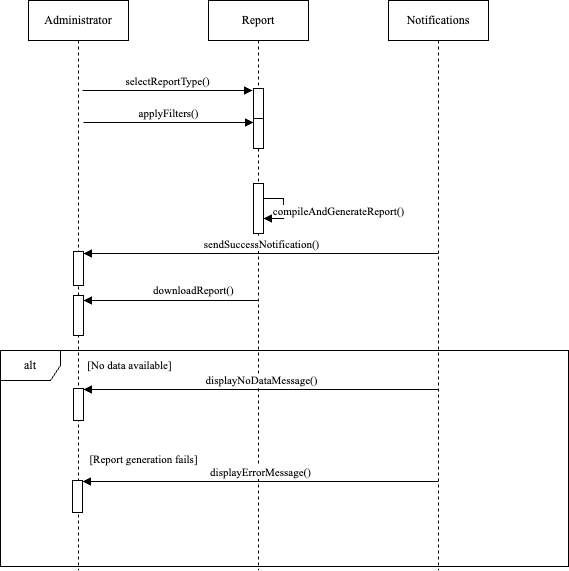

The diagram above was exported from draw.io. Its source (the exported page's mxGraphModel, read from the mxfile embedded in the PNG):
<mxGraphModel dx="946" dy="644" grid="1" gridSize="10" guides="1" tooltips="1" connect="1" arrows="1" fold="1" page="1" pageScale="1" pageWidth="850" pageHeight="1100" math="0" shadow="0">
  <root>
    <mxCell id="0" />
    <mxCell id="1" parent="0" />
    <mxCell id="aM9ryv3xv72pqoxQDRHE-1" value="&lt;font face=&quot;Times New Roman&quot;&gt;Administrator&lt;/font&gt;" style="shape=umlLifeline;perimeter=lifelinePerimeter;whiteSpace=wrap;html=1;container=0;dropTarget=0;collapsible=0;recursiveResize=0;outlineConnect=0;portConstraint=eastwest;newEdgeStyle={&quot;edgeStyle&quot;:&quot;elbowEdgeStyle&quot;,&quot;elbow&quot;:&quot;vertical&quot;,&quot;curved&quot;:0,&quot;rounded&quot;:0};" parent="1" vertex="1">
      <mxGeometry x="40" y="40" width="100" height="570" as="geometry" />
    </mxCell>
    <mxCell id="JTfsQwN5vOJEbEijo57p-7" value="" style="html=1;points=[[0,0,0,0,5],[0,1,0,0,-5],[1,0,0,0,5],[1,1,0,0,-5]];perimeter=orthogonalPerimeter;outlineConnect=0;targetShapes=umlLifeline;portConstraint=eastwest;newEdgeStyle={&quot;curved&quot;:0,&quot;rounded&quot;:0};" parent="aM9ryv3xv72pqoxQDRHE-1" vertex="1">
      <mxGeometry x="45" y="251" width="10" height="34" as="geometry" />
    </mxCell>
    <mxCell id="JTfsQwN5vOJEbEijo57p-12" value="" style="html=1;points=[[0,0,0,0,5],[0,1,0,0,-5],[1,0,0,0,5],[1,1,0,0,-5]];perimeter=orthogonalPerimeter;outlineConnect=0;targetShapes=umlLifeline;portConstraint=eastwest;newEdgeStyle={&quot;curved&quot;:0,&quot;rounded&quot;:0};" parent="aM9ryv3xv72pqoxQDRHE-1" vertex="1">
      <mxGeometry x="45" y="388" width="10" height="32" as="geometry" />
    </mxCell>
    <mxCell id="jur24wkHbubkbS-aOYsA-3" value="" style="html=1;points=[[0,0,0,0,5],[0,1,0,0,-5],[1,0,0,0,5],[1,1,0,0,-5]];perimeter=orthogonalPerimeter;outlineConnect=0;targetShapes=umlLifeline;portConstraint=eastwest;newEdgeStyle={&quot;curved&quot;:0,&quot;rounded&quot;:0};" vertex="1" parent="aM9ryv3xv72pqoxQDRHE-1">
      <mxGeometry x="45" y="295" width="10" height="40" as="geometry" />
    </mxCell>
    <mxCell id="aM9ryv3xv72pqoxQDRHE-5" value="&lt;font face=&quot;Times New Roman&quot;&gt;Report&lt;/font&gt;" style="shape=umlLifeline;perimeter=lifelinePerimeter;whiteSpace=wrap;html=1;container=0;dropTarget=0;collapsible=0;recursiveResize=0;outlineConnect=0;portConstraint=eastwest;newEdgeStyle={&quot;edgeStyle&quot;:&quot;elbowEdgeStyle&quot;,&quot;elbow&quot;:&quot;vertical&quot;,&quot;curved&quot;:0,&quot;rounded&quot;:0};" parent="1" vertex="1">
      <mxGeometry x="220" y="40" width="100" height="570" as="geometry" />
    </mxCell>
    <mxCell id="JTfsQwN5vOJEbEijo57p-4" value="" style="html=1;points=[[0,0,0,0,5],[0,1,0,0,-5],[1,0,0,0,5],[1,1,0,0,-5]];perimeter=orthogonalPerimeter;outlineConnect=0;targetShapes=umlLifeline;portConstraint=eastwest;newEdgeStyle={&quot;curved&quot;:0,&quot;rounded&quot;:0};" parent="aM9ryv3xv72pqoxQDRHE-5" vertex="1">
      <mxGeometry x="45" y="183" width="10" height="50" as="geometry" />
    </mxCell>
    <mxCell id="JTfsQwN5vOJEbEijo57p-5" value="&lt;font face=&quot;Times New Roman&quot;&gt;compileAndGenerateReport()&lt;/font&gt;" style="html=1;verticalAlign=bottom;endArrow=block;curved=0;rounded=0;" parent="aM9ryv3xv72pqoxQDRHE-5" source="JTfsQwN5vOJEbEijo57p-4" target="JTfsQwN5vOJEbEijo57p-4" edge="1">
      <mxGeometry x="0.3333" y="55" width="80" relative="1" as="geometry">
        <mxPoint x="170" y="180" as="sourcePoint" />
        <mxPoint x="250" y="180" as="targetPoint" />
        <mxPoint x="55" y="-53" as="offset" />
      </mxGeometry>
    </mxCell>
    <mxCell id="AN6HXiH1khife3I8iUSx-1" value="" style="html=1;points=[];perimeter=orthogonalPerimeter;outlineConnect=0;targetShapes=umlLifeline;portConstraint=eastwest;newEdgeStyle={&quot;edgeStyle&quot;:&quot;elbowEdgeStyle&quot;,&quot;elbow&quot;:&quot;vertical&quot;,&quot;curved&quot;:0,&quot;rounded&quot;:0};" parent="aM9ryv3xv72pqoxQDRHE-5" vertex="1">
      <mxGeometry x="45" y="88" width="10" height="30" as="geometry" />
    </mxCell>
    <mxCell id="AN6HXiH1khife3I8iUSx-2" value="" style="html=1;points=[];perimeter=orthogonalPerimeter;outlineConnect=0;targetShapes=umlLifeline;portConstraint=eastwest;newEdgeStyle={&quot;edgeStyle&quot;:&quot;elbowEdgeStyle&quot;,&quot;elbow&quot;:&quot;vertical&quot;,&quot;curved&quot;:0,&quot;rounded&quot;:0};" parent="aM9ryv3xv72pqoxQDRHE-5" vertex="1">
      <mxGeometry x="45" y="118" width="10" height="30" as="geometry" />
    </mxCell>
    <mxCell id="JTfsQwN5vOJEbEijo57p-2" value="&lt;font face=&quot;Times New Roman&quot;&gt;selectReportType()&lt;/font&gt;" style="html=1;verticalAlign=bottom;endArrow=block;curved=0;rounded=0;" parent="1" edge="1">
      <mxGeometry width="80" relative="1" as="geometry">
        <mxPoint x="94" y="130" as="sourcePoint" />
        <mxPoint x="264" y="130" as="targetPoint" />
      </mxGeometry>
    </mxCell>
    <mxCell id="JTfsQwN5vOJEbEijo57p-3" value="&lt;font face=&quot;Times New Roman&quot;&gt;applyFilters()&lt;/font&gt;" style="html=1;verticalAlign=bottom;endArrow=block;curved=0;rounded=0;" parent="1" edge="1">
      <mxGeometry width="80" relative="1" as="geometry">
        <mxPoint x="95" y="162" as="sourcePoint" />
        <mxPoint x="265" y="162" as="targetPoint" />
      </mxGeometry>
    </mxCell>
    <mxCell id="JTfsQwN5vOJEbEijo57p-9" value="&lt;font face=&quot;Times New Roman&quot;&gt;alt&lt;/font&gt;" style="shape=umlFrame;whiteSpace=wrap;html=1;pointerEvents=0;" parent="1" vertex="1">
      <mxGeometry x="12" y="390" width="568" height="216" as="geometry" />
    </mxCell>
    <mxCell id="JTfsQwN5vOJEbEijo57p-10" value="&lt;font style=&quot;font-size: 11px;&quot; face=&quot;Times New Roman&quot;&gt;[No data available]&lt;/font&gt;" style="text;html=1;align=center;verticalAlign=middle;resizable=0;points=[];autosize=1;strokeColor=none;fillColor=none;" parent="1" vertex="1">
      <mxGeometry x="86" y="390" width="110" height="30" as="geometry" />
    </mxCell>
    <mxCell id="JTfsQwN5vOJEbEijo57p-15" value="" style="html=1;points=[[0,0,0,0,5],[0,1,0,0,-5],[1,0,0,0,5],[1,1,0,0,-5]];perimeter=orthogonalPerimeter;outlineConnect=0;targetShapes=umlLifeline;portConstraint=eastwest;newEdgeStyle={&quot;curved&quot;:0,&quot;rounded&quot;:0};" parent="1" vertex="1">
      <mxGeometry x="84" y="520" width="10" height="32" as="geometry" />
    </mxCell>
    <mxCell id="JTfsQwN5vOJEbEijo57p-16" value="[Report generation fails]" style="text;html=1;align=center;verticalAlign=middle;resizable=0;points=[];autosize=1;strokeColor=none;fillColor=none;fontFamily=Times New Roman;fontSize=11;" parent="1" vertex="1">
      <mxGeometry x="90" y="484" width="130" height="30" as="geometry" />
    </mxCell>
    <mxCell id="OQGhWc25dBHZPvtImw7c-1" value="&lt;span style=&quot;font-family: &amp;quot;Times New Roman&amp;quot;;&quot;&gt;sendSuccessNotification()&lt;/span&gt;" style="html=1;verticalAlign=bottom;endArrow=block;curved=0;rounded=0;" parent="1" edge="1">
      <mxGeometry width="80" relative="1" as="geometry">
        <mxPoint x="449.5" y="293" as="sourcePoint" />
        <mxPoint x="95" y="293" as="targetPoint" />
      </mxGeometry>
    </mxCell>
    <mxCell id="OQGhWc25dBHZPvtImw7c-2" value="&lt;span style=&quot;font-family: &amp;quot;Times New Roman&amp;quot;;&quot;&gt;displayNoDataMessage()&lt;/span&gt;" style="html=1;verticalAlign=bottom;endArrow=block;curved=0;rounded=0;" parent="1" edge="1">
      <mxGeometry width="80" relative="1" as="geometry">
        <mxPoint x="449.5" y="429" as="sourcePoint" />
        <mxPoint x="95" y="429" as="targetPoint" />
      </mxGeometry>
    </mxCell>
    <mxCell id="OQGhWc25dBHZPvtImw7c-3" value="&lt;span style=&quot;font-family: &amp;quot;Times New Roman&amp;quot;;&quot;&gt;displayErrorMessage()&lt;/span&gt;" style="html=1;verticalAlign=bottom;endArrow=block;curved=0;rounded=0;" parent="1" edge="1">
      <mxGeometry width="80" relative="1" as="geometry">
        <mxPoint x="449.5" y="521" as="sourcePoint" />
        <mxPoint x="94" y="521" as="targetPoint" />
      </mxGeometry>
    </mxCell>
    <mxCell id="jur24wkHbubkbS-aOYsA-1" value="&lt;font face=&quot;Times New Roman&quot;&gt;Notifications&lt;/font&gt;" style="shape=umlLifeline;perimeter=lifelinePerimeter;whiteSpace=wrap;html=1;container=1;dropTarget=0;collapsible=0;recursiveResize=0;outlineConnect=0;portConstraint=eastwest;newEdgeStyle={&quot;curved&quot;:0,&quot;rounded&quot;:0};" vertex="1" parent="1">
      <mxGeometry x="400" y="40" width="100" height="570" as="geometry" />
    </mxCell>
    <mxCell id="jur24wkHbubkbS-aOYsA-4" value="&lt;font face=&quot;Times New Roman&quot;&gt;downloadReport()&lt;/font&gt;" style="html=1;align=left;spacingLeft=2;endArrow=block;rounded=0;edgeStyle=orthogonalEdgeStyle;curved=0;rounded=0;" edge="1" target="jur24wkHbubkbS-aOYsA-3" parent="1" source="aM9ryv3xv72pqoxQDRHE-5">
      <mxGeometry x="0.255" y="-10" relative="1" as="geometry">
        <mxPoint x="90" y="310" as="sourcePoint" />
        <Array as="points">
          <mxPoint x="110" y="340" />
          <mxPoint x="110" y="340" />
        </Array>
        <mxPoint as="offset" />
      </mxGeometry>
    </mxCell>
  </root>
</mxGraphModel>